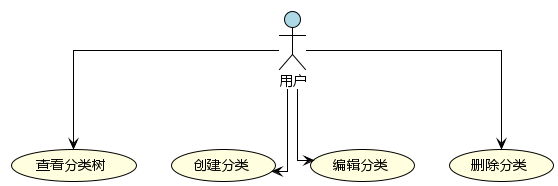

The diagram above was rendered by PlantUML. Its source (embedded in the PNG):
@startuml HarmonyExpense-Category-UseCase
!theme plain
skinparam linetype ortho
skinparam defaultFontName "Microsoft YaHei"

' 定义参与者
actor "用户" as User #LightBlue

' 定义用例 - 分类管理模块
usecase "查看分类树" as ViewCategories #LightYellow
usecase "创建分类" as CreateCategory #LightYellow
usecase "编辑分类" as EditCategory #LightYellow
usecase "删除分类" as DeleteCategory #LightYellow

' 定义关系
User --> ViewCategories
User --> CreateCategory
User --> EditCategory
User --> DeleteCategory



@enduml